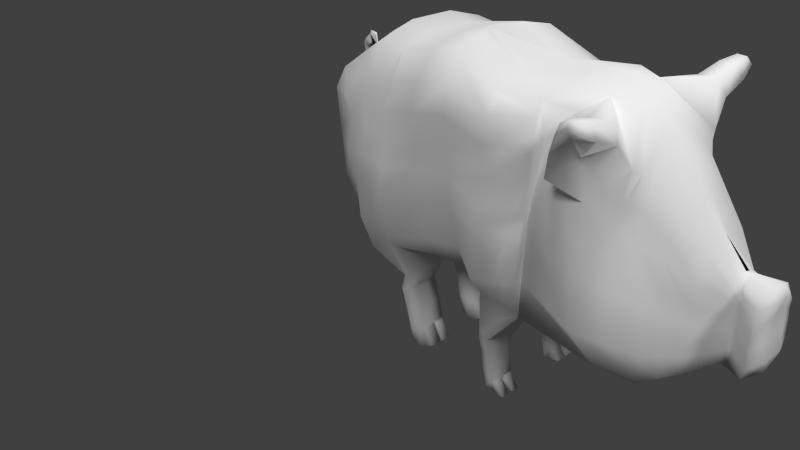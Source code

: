 # Source: pig_mini.blend  (saved by Blender 2.71.0; exported with 4.5.12 LTS)
import bpy
from mathutils import Matrix  # noqa: F401  (used for matrix-valued properties, if any)

bpy.ops.wm.read_factory_settings(use_empty=True)
scene = bpy.context.scene
scene.name = 'Scene'

# ---- collections
col_collection_1 = bpy.data.collections.new('Collection 1'); scene.collection.children.link(col_collection_1)

# ---- materials (node trees are filled in below, after node groups)
mat_pigmat = bpy.data.materials.new('pigmat')
mat_pigmat.alpha_threshold = 0.0
mat_pigmat.use_transparent_shadow = False
mat_pigmat.specular_color = (0.3185, 0.3185, 0.3185)
mat_pigmat.roughness = 0.5
mat_pigmat.line_color = (0.0, 0.0, 0.0, 1.0)

# ---- material node trees

# ---- world
world_world = bpy.data.worlds.new('World'); scene.world = world_world
world_world.color = (0.05088, 0.05088, 0.05088)
world_world.use_sun_shadow = False
world_world.sun_shadow_jitter_overblur = 0.0
world_world.cycles.sampling_method = 'MANUAL'
world_world.cycles.sample_map_resolution = 256

# ---- cameras
cam_camera = bpy.data.cameras.new('Camera')
cam_camera.clip_end = 100.0
cam_camera.lens = 35.0
cam_camera.sensor_width = 32.0
cam_camera.sensor_height = 18.0
cam_camera.ortho_scale = 7.314
cam_camera.dof.focus_distance = 0.0
cam_camera.dof.aperture_fstop = 128.0

# ---- lights
light_sun_002 = bpy.data.lights.new('Sun.002', 'SUN')
light_sun_002.transmission_factor = 0.0
light_sun_002.angle = 0.1993
light_sun_002.energy = 1.0
light_sun_002.shadow_buffer_clip_start = 0.5
light_sun_002.shadow_soft_size = 0.1
light_sun_002.shadow_cascade_max_distance = 1000.0
light_sun_002.cycles.use_multiple_importance_sampling = False
light_sun_001 = bpy.data.lights.new('Sun.001', 'SUN')
light_sun_001.transmission_factor = 0.0
light_sun_001.angle = 0.1993
light_sun_001.energy = 1.0
light_sun_001.shadow_buffer_clip_start = 0.5
light_sun_001.shadow_soft_size = 0.1
light_sun_001.shadow_cascade_max_distance = 1000.0
light_sun_001.cycles.use_multiple_importance_sampling = False
light_sun = bpy.data.lights.new('Sun', 'SUN')
light_sun.transmission_factor = 0.0
light_sun.angle = 0.1993
light_sun.energy = 1.0
light_sun.shadow_buffer_clip_start = 0.5
light_sun.shadow_soft_size = 0.1
light_sun.shadow_cascade_max_distance = 1000.0
light_sun.cycles.use_multiple_importance_sampling = False
light_lamp = bpy.data.lights.new('Lamp', 'POINT')
light_lamp.transmission_factor = 0.0
light_lamp.cutoff_distance = 30.0
light_lamp.energy = 100.0
light_lamp.shadow_buffer_clip_start = 1.001
light_lamp.shadow_soft_size = 0.1
light_lamp.shadow_maximum_resolution = 0.006
light_lamp.use_absolute_resolution = True
light_lamp.cycles.use_multiple_importance_sampling = False

# ---- meshes
me_cube_003 = bpy.data.meshes.new('Cube.003')
me_cube_003.from_pydata([(-0.5032, -1.003, -1.067), (-0.7491, 0.0, -1.108), (-0.8177, -0.9613, 0.9307), (-0.8341, 0.0, 1.38), (-0.8179, -0.7708, 1.233), (-0.8341, -0.3201, 1.38), (-0.7491, -0.3726, -1.108), (-0.6989, -0.7852, -1.106), (-0.5512, -1.151, -0.6333), (-0.606, -1.151, -0.1378), (-0.777, -1.057, 0.5627), (-1.351, 0.0, 0.7829), (-1.325, 0.0, -0.3153), (-1.199, 0.0, -0.8615), (-1.196, -0.9063, 0.7608), (-1.082, -0.9063, -0.2751), (-0.8983, -0.8691, -0.6906), (-1.364, -0.01584, 0.7331), (-1.249, -0.3483, -0.3028), (-1.188, -0.3483, -0.8596), (-0.2078, 0.0, 1.483), (0.2352, 0.0, 1.556), (0.3274, 0.0, 1.572), (0.9961, 0.0, -1.147), (0.5378, 0.0, -1.199), (0.08214, 0.0, -1.275), (0.7332, -1.057, 1.229), (0.2776, -1.057, 1.154), (-0.1736, -0.9613, 1.037), (-0.03295, -1.021, -0.8878), (0.495, -0.9444, -0.8125), (0.9507, -0.9444, -0.7373), (0.04662, -0.8119, -0.9535), (0.5023, -0.8119, -0.8782), (0.958, -0.8119, -0.803), (0.04662, -0.3483, -1.264), (0.5023, -0.3483, -1.188), (0.958, -0.3483, -1.113), (0.5702, -0.7708, 1.508), (0.2465, -0.7708, 1.454), (-0.1965, -0.7708, 1.381), (0.5589, -0.3201, 1.61), (0.2352, -0.3201, 1.556), (-0.2078, -0.3201, 1.483), (-0.1089, -1.148, 0.4524), (0.3468, -1.148, 0.5277), (0.8025, -1.148, 0.6029), (-0.04731, -1.314, -0.1043), (0.4084, -1.148, -0.02909), (0.8641, -1.148, 0.04615), (0.01428, -1.223, -0.6611), (0.47, -1.057, -0.5858), (0.9257, -1.057, -0.5106), (-0.2623, -0.7169, -1.475), (-0.3658, -0.3022, -1.492), (-0.3658, -0.4516, -1.492), (-0.3446, -0.6252, -1.491), (-0.02913, -0.3022, -1.362), (-0.09348, -0.7852, -1.362), (-0.02913, -0.6252, -1.362), (-0.02913, -0.4516, -1.362), (-0.3819, -0.6494, -1.708), (-0.4054, -0.3247, -1.746), (-0.4787, -0.4119, -1.746), (-0.4365, -0.5299, -1.716), (-0.1647, -0.2919, -1.622), (-0.2051, -0.7066, -1.622), (-0.1647, -0.6149, -1.622), (-0.1647, -0.4413, -1.622), (-0.2382, -0.6179, -2.422), (-0.2147, -0.2932, -2.407), (-0.288, -0.3804, -2.407), (-0.2912, -0.4984, -2.4), (0.04117, -0.2758, -2.42), (-0.02664, -0.6751, -2.42), (0.04117, -0.6357, -2.42), (0.04117, -0.4438, -2.42), (1.126, 0.0, 1.312), (1.701, 0.0, 1.38), (1.225, -1.016, -0.9612), (1.725, -0.9112, -1.073), (1.147, -0.7748, -0.9768), (1.566, -0.7908, -1.089), (1.147, -0.3112, -0.9768), (1.566, -0.3219, -1.089), (1.266, -1.057, 0.4235), (1.776, -0.9828, 0.4904), (1.266, -1.227, -0.1383), (1.783, -1.092, 0.01272), (1.266, -1.227, -0.7001), (1.768, -1.137, -0.5927), (1.083, 0.0, -1.437), (1.497, 0.0, -1.398), (1.266, -1.057, 1.055), (1.749, -0.9012, 1.116), (1.126, -0.7708, 1.209), (1.75, -0.8137, 1.263), (1.126, -0.3201, 1.312), (1.75, -0.3014, 1.38), (1.078, -0.8378, -1.546), (1.29, -0.9204, -1.588), (1.015, -0.6265, -1.532), (1.296, -0.7088, -1.576), (1.015, -0.4294, -1.532), (1.296, -0.5116, -1.576), (1.095, -0.365, -1.533), (1.325, -0.3474, -1.56), (1.009, -0.7614, -1.751), (1.227, -0.8367, -1.828), (0.9593, -0.6444, -1.766), (1.231, -0.6459, -1.819), (0.9687, -0.4294, -1.763), (1.23, -0.4698, -1.815), (1.028, -0.4067, -1.766), (1.166, -0.4089, -1.815), (1.093, -0.6988, -2.435), (1.165, -0.644, -2.498), (1.065, -0.6265, -2.468), (1.173, -0.5415, -2.511), (1.065, -0.4294, -2.468), (1.179, -0.3724, -2.525), (1.088, -0.381, -2.455), (1.129, -0.3551, -2.494), (2.609, -0.328, -1.395), (2.618, -0.9055, -1.249), (2.52, 0.0, 1.187), (1.844, -0.8488, -0.5657), (1.807, -0.8371, 0.1116), (1.787, -0.8254, 0.789), (1.918, 0.0, 1.335), (1.701, -0.9471, -1.092), (1.667, -0.3013, -1.102), (1.67, 0.1894, -1.087), (2.216, -0.4136, 1.316), (1.975, -0.2517, 1.375), (3.331, 0.0, 0.1489), (3.301, -0.4166, -1.262), (3.272, -0.09544, -1.324), (1.808, -1.067, -0.5693), (1.806, -1.027, 0.05457), (1.927, -0.8183, 0.8552), (2.51, 0.1627, -1.379), (2.715, -0.7243, 0.8133), (2.467, -0.2141, 1.249), (3.61, 0.0, -1.097), (3.61, -0.149, -1.129), (3.675, 0.0, -0.1346), (2.508, -1.186, -0.7821), (2.39, -1.118, -0.1862), (2.397, -1.005, 0.4864), (3.275, 0.0, -1.316), (3.314, -0.3598, 0.08329), (3.318, -0.03203, 0.1449), (3.386, -0.4623, -0.9935), (3.37, -0.4545, -0.6554), (3.335, -0.4717, -0.2147), (3.612, 0.0, -1.092), (3.643, -0.1295, -0.2093), (3.637, 0.0, -0.1563), (3.668, -0.1656, -0.9229), (3.66, -0.1617, -0.6938), (3.661, -0.1633, -0.4258), (2.593, -1.422, 1.397), (2.418, -1.451, 1.369), (2.631, -1.472, 1.312), (2.395, -1.481, 1.271), (2.314, -1.442, 1.061), (2.209, -1.343, 0.7621), (2.668, -0.9375, 1.092), (2.669, -1.269, 1.21), (2.342, -1.307, 1.244), (2.264, -1.115, 1.013), (2.592, -0.8726, 1.289), (2.582, -1.201, 1.355), (3.918, 0.0, -1.135), (3.837, -0.3073, -1.091), (3.931, 0.0, -0.1736), (3.919, 0.0, -1.13), (3.881, -0.2546, -0.2532), (3.926, -0.09003, -0.181), (3.972, 0.0, -0.8947), (3.954, 0.0, -0.6658), (3.935, 0.0, -0.4369), (3.959, -0.1174, -0.4241), (3.969, -0.1238, -0.6855), (3.988, -0.1299, -0.8983), (3.908, -0.3928, -0.9065), (3.903, -0.3847, -0.6987), (3.907, -0.3664, -0.4688), (-0.7317, -1.145, 0.1527), (-1.337, 0.0, 0.4589), (-1.135, -0.9063, 0.2117), (-1.303, -0.01584, 0.4421), (0.8351, -1.148, 0.3078), (0.3794, -1.148, 0.2325), (-0.07625, -1.236, 0.1573), (1.78, -1.041, 0.2372), (1.266, -1.147, 0.1257), (1.798, -0.8316, 0.4299), (1.795, -0.943, 0.3654), (2.383, -1.08, 0.1415), (3.348, -0.4521, -0.4507), (3.653, -0.1594, -0.5642), (3.945, 0.0, -0.5582), (3.965, -0.1207, -0.56), (3.896, -0.3799, -0.5776), (-1.471, 0.0, 0.7612), (-1.484, -0.01873, 0.7114), (-1.458, 0.0, 0.4372), (-1.424, -0.01873, 0.4204), (-1.618, 0.0, 0.8758), (-1.631, -0.02227, 0.8259), (-1.605, 0.0, 0.5517), (-1.571, -0.02227, 0.5349), (-1.691, 0.0, 1.085), (-1.705, -0.02453, 1.035), (-1.678, 0.0, 0.7612), (-1.644, -0.02453, 0.7444), (-1.523, 0.0, 0.9926), (-1.536, 0.0, 0.9427), (-1.596, 0.0, 1.202), (-1.61, 0.0, 1.152), (-1.415, 0.0, 0.9776), (-1.428, 0.0, 0.9277), (-1.488, 0.0, 1.187), (-1.501, -0.008099, 1.137), (1.222, -0.5834, -2.039), (1.211, -0.5354, -2.303), (1.204, -0.3877, -2.303), (1.223, -0.4328, -2.043), (1.025, -0.635, -2.233), (0.9902, -0.635, -1.98), (0.9902, -0.4186, -1.98), (1.025, -0.4186, -2.233), (1.222, -0.7952, -2.048), (1.188, -0.7247, -2.298), (1.054, -0.7138, -2.208), (1.02, -0.7138, -1.963), (1.152, -0.3567, -2.29), (1.159, -0.3764, -2.043), (1.05, -0.3787, -1.981), (1.051, -0.3791, -2.241), (1.318, -0.6639, -2.499), (1.318, -0.5482, -2.501), (1.216, -0.583, -2.322), (1.216, -0.6886, -2.317), (1.325, -0.4879, -2.498), (1.325, -0.3875, -2.498), (1.216, -0.5224, -2.321), (1.216, -0.4027, -2.321), (-0.0961, -0.6044, -1.888), (-0.02746, -0.6462, -2.154), (-0.02746, -0.4543, -2.154), (-0.0961, -0.4308, -1.888), (-0.1446, -0.6961, -1.888), (-0.09527, -0.6856, -2.154), (-0.02746, -0.2863, -2.154), (-0.0961, -0.2814, -1.888), (-0.334, -0.6389, -1.946), (-0.2861, -0.6284, -2.184), (-0.3396, -0.5089, -2.172), (-0.388, -0.5194, -1.944), (-0.4151, -0.4014, -1.966), (-0.3516, -0.3909, -2.187), (-0.3419, -0.3142, -1.966), (-0.2783, -0.3037, -2.187), (0.1089, -0.6075, -2.394), (0.1089, -0.4624, -2.394), (0.002359, -0.618, -2.186), (0.002359, -0.4729, -2.186), (0.1154, -0.3076, -2.391), (0.1154, -0.4328, -2.391), (0.008881, -0.4433, -2.183), (0.008881, -0.3181, -2.183), (-0.3367, 0.0, -1.103), (-0.505, -0.9784, 1.089), (-0.5171, -0.7783, 1.429), (-0.5316, -0.3053, 1.559), (-0.5316, 0.0, 1.559), (-0.2531, -0.9974, -0.9007), (-0.4497, -1.126, 0.5894), (-0.3221, -1.22, -0.04703), (-0.2646, -1.178, -0.5671), (-0.1941, -0.2868, -1.45), (-0.1924, -0.7495, -1.441), (-0.2861, -0.276, -1.72), (-0.3114, -0.7113, -1.7), (-0.07796, -0.251, -2.414), (-0.1109, -0.6782, -2.422), (-0.1181, -0.6094, -2.41), (-0.07796, -0.4176, -2.414), (-0.4088, -1.219, 0.2193), (-0.2325, -0.7003, -1.964), (-0.1815, -0.6892, -2.229), (-0.2167, -0.2649, -1.975), (-0.1473, -0.262, -2.23), (-0.8847, -1.018, 0.7513), (-1.19, 0.0, 1.097), (-1.101, -0.8421, 1.01), (-1.196, -0.1491, 1.071), (0.7328, -1.115, 0.9262), (0.2619, -1.115, 0.8484), (-0.2067, -1.065, 0.7493), (1.764, -0.949, 0.8098), (1.248, -1.068, 0.7438), (1.773, -0.8212, 1.036), (2.014, -0.6125, 1.172), (2.513, -0.8893, 0.6196), (3.343, -0.391, -0.1297), (3.678, -0.1759, -0.3324), (2.484, -1.416, 1.408), (2.498, -1.464, 1.341), (2.361, -1.016, 0.9199), (2.415, -1.27, 1.175), (2.33, -0.9459, 1.257), (2.402, -1.212, 1.361), (3.974, 0.0, -0.2814), (3.886, -0.2968, -0.3235), (3.974, -0.1152, -0.2759), (-0.554, -1.063, 0.8471), (2.933, 0.0, 0.7641), (2.8, -0.5067, 0.6905), (2.892, 0.2121, -1.448), (2.99, -0.6985, -1.381), (3.045, -0.7829, -0.9887), (2.964, -0.762, -0.4857), (2.822, -0.6834, 0.113), (2.891, -0.1583, 0.7659), (2.96, -0.1919, -1.46), (2.882, -0.7267, -0.1831), (2.827, -0.5939, 0.3638), (3.613, 0.0, -0.1352), (3.585, -0.1596, -0.2022), (3.556, 0.0, -1.082), (3.558, -0.1826, -1.103), (3.615, -0.2019, -0.9056), (3.607, -0.1977, -0.6809), (3.602, -0.2015, -0.4116), (3.582, 0.0, -0.1525), (3.554, 0.0, -1.087), (3.598, -0.1957, -0.5518), (3.586, -0.1805, -0.3206), (2.758, -0.6155, 0.7519), (2.701, 0.1874, -1.413), (2.634, -0.8412, 0.2699), (2.679, -0.1862, 1.007), (2.726, 0.0, 0.9755), (2.804, -0.802, -1.315), (2.777, -0.9845, -0.8854), (2.703, -0.9575, -0.3424), (2.784, -0.2599, -1.428), (2.658, -0.9248, -0.02784), (2.661, -0.7408, 0.4859), (3.132, 0.0, 0.4565), (3.146, -0.5575, -1.321), (3.216, -0.6226, -0.9911), (3.172, -0.6058, -0.5827), (3.116, -0.1437, -1.392), (3.115, -0.5851, -0.3167), (3.077, -0.4913, 0.1346), (3.057, -0.4333, 0.3869), (3.083, 0.1381, -1.382), (3.074, -0.5684, -0.06022), (3.104, -0.09516, 0.4554)], [], [(19, 13, 1, 6), (282, 8, 0, 279), (277, 278, 3, 5), (8, 16, 7, 0), (16, 19, 6, 7), (275, 276, 4, 2), (276, 277, 5, 4), (299, 297, 11, 17), (192, 190, 12, 18), (18, 12, 13, 19), (319, 296, 10, 280), (291, 189, 9, 281), (281, 9, 8, 282), (296, 298, 14, 10), (189, 191, 15, 9), (9, 15, 16, 8), (298, 299, 17, 14), (191, 192, 18, 15), (15, 18, 19, 16), (89, 52, 31, 79), (52, 51, 30, 31), (51, 50, 29, 30), (25, 35, 60, 57), (35, 25, 24, 36), (36, 24, 23, 37), (97, 77, 22, 41), (41, 22, 21, 42), (42, 21, 20, 43), (32, 29, 58, 59), (29, 32, 33, 30), (30, 33, 34, 31), (35, 32, 59, 60), (32, 35, 36, 33), (33, 36, 37, 34), (93, 95, 38, 26), (26, 38, 39, 27), (27, 39, 40, 28), (95, 97, 41, 38), (38, 41, 42, 39), (39, 42, 43, 40), (304, 300, 46, 85), (300, 301, 45, 46), (301, 302, 44, 45), (197, 193, 49, 87), (193, 194, 48, 49), (194, 195, 47, 48), (87, 49, 52, 89), (49, 48, 51, 52), (48, 47, 50, 51), (57, 60, 68, 65), (59, 58, 66, 67), (60, 59, 67, 68), (279, 0, 53, 284), (7, 6, 55, 56), (6, 1, 54, 55), (274, 25, 57, 283), (0, 7, 56, 53), (256, 252, 272, 273), (251, 255, 74, 75), (252, 251, 268, 269), (284, 53, 61, 286), (56, 55, 63, 64), (55, 54, 62, 63), (283, 57, 65, 285), (53, 56, 64, 61), (290, 287, 73, 76), (288, 289, 75, 74), (289, 290, 76, 75), (293, 259, 69, 288), (260, 263, 71, 72), (263, 265, 70, 71), (295, 256, 73, 287), (259, 260, 72, 69), (37, 23, 91, 83), (82, 80, 100, 102), (31, 34, 81, 79), (81, 83, 103, 101), (34, 37, 83, 81), (84, 82, 102, 104), (90, 89, 79, 80), (98, 78, 77, 97), (94, 96, 95, 93), (96, 98, 97, 95), (303, 304, 85, 86), (196, 197, 87, 88), (88, 87, 89, 90), (102, 100, 108, 110), (101, 103, 111, 109), (104, 102, 110, 112), (79, 81, 101, 99), (92, 84, 104, 106), (83, 91, 105, 103), (91, 92, 106, 105), (80, 79, 99, 100), (227, 235, 245, 244), (230, 233, 119, 117), (228, 227, 248, 249), (99, 101, 109, 107), (106, 104, 112, 114), (103, 105, 113, 111), (105, 106, 114, 113), (100, 99, 107, 108), (119, 121, 122, 120), (115, 117, 118, 116), (117, 119, 120, 118), (236, 230, 117, 115), (238, 228, 120, 122), (233, 241, 121, 119), (241, 238, 122, 121), (235, 236, 115, 116), (305, 128, 140, 306), (126, 82, 130, 138), (127, 126, 138, 139), (198, 127, 139, 199), (198, 196, 88, 127), (127, 88, 90, 126), (305, 303, 86, 128), (126, 90, 80, 82), (313, 169, 164, 311), (138, 130, 124, 147), (139, 138, 147, 148), (199, 139, 148, 200), (98, 96, 133, 134), (78, 98, 134, 129), (82, 84, 131, 130), (84, 92, 132, 131), (359, 362, 155, 308), (355, 354, 136, 153), (356, 355, 153, 154), (358, 356, 154, 201), (134, 133, 142, 143), (129, 134, 143, 125), (130, 131, 123, 124), (131, 132, 141, 123), (341, 337, 161, 309), (335, 334, 145, 159), (336, 335, 159, 160), (340, 336, 160, 202), (363, 360, 151, 152), (353, 363, 152, 135), (354, 357, 137, 136), (357, 361, 150, 137), (309, 161, 188, 317), (159, 145, 175, 186), (160, 159, 186, 187), (202, 160, 187, 205), (338, 332, 157, 158), (331, 338, 158, 146), (334, 339, 144, 145), (339, 333, 156, 144), (310, 163, 165, 311), (170, 166, 165, 163), (169, 173, 162, 164), (315, 170, 163, 310), (307, 142, 168, 312), (312, 168, 169, 313), (140, 149, 167, 171), (171, 167, 166, 170), (142, 133, 172, 168), (168, 172, 173, 169), (306, 140, 171, 314), (314, 171, 170, 315), (180, 185, 174, 177), (185, 186, 175, 174), (316, 318, 183, 182), (203, 204, 184, 181), (181, 184, 185, 180), (318, 317, 188, 183), (204, 205, 187, 184), (184, 187, 186, 185), (158, 157, 178, 179), (146, 158, 179, 176), (145, 144, 174, 175), (144, 156, 177, 174), (190, 192, 209, 208), (280, 10, 189, 291), (10, 14, 191, 189), (14, 17, 192, 191), (85, 46, 193, 197), (46, 45, 194, 193), (45, 44, 195, 194), (86, 85, 197, 196), (128, 198, 199, 140), (128, 86, 196, 198), (140, 199, 200, 149), (362, 358, 201, 155), (337, 340, 202, 161), (161, 202, 205, 188), (182, 183, 204, 203), (183, 188, 205, 204), (208, 209, 213, 212), (17, 11, 206, 207), (192, 17, 207, 209), (212, 213, 217, 216), (207, 206, 210, 211), (209, 207, 211, 213), (215, 214, 216, 217), (213, 211, 215, 217), (215, 211, 219, 221), (214, 215, 221, 220), (211, 210, 218, 219), (223, 222, 224, 225), (221, 219, 223, 225), (220, 221, 225, 224), (219, 218, 222, 223), (110, 108, 234, 226), (226, 234, 235, 227), (109, 111, 232, 231), (231, 232, 233, 230), (112, 110, 226, 229), (229, 226, 227, 228), (107, 109, 231, 237), (237, 231, 230, 236), (114, 112, 229, 239), (239, 229, 228, 238), (111, 113, 240, 232), (232, 240, 241, 233), (113, 114, 239, 240), (240, 239, 238, 241), (108, 107, 237, 234), (234, 237, 236, 235), (244, 245, 242, 243), (235, 116, 242, 245), (116, 118, 243, 242), (118, 227, 244, 243), (249, 248, 246, 247), (120, 228, 249, 247), (118, 120, 247, 246), (227, 118, 246, 248), (65, 68, 253, 257), (257, 253, 252, 256), (67, 66, 254, 250), (250, 254, 255, 251), (68, 67, 250, 253), (253, 250, 251, 252), (286, 61, 258, 292), (292, 258, 259, 293), (64, 63, 262, 261), (261, 262, 263, 260), (63, 62, 264, 262), (262, 264, 265, 263), (285, 65, 257, 294), (294, 257, 256, 295), (61, 64, 261, 258), (258, 261, 260, 259), (269, 268, 266, 267), (76, 252, 269, 267), (75, 76, 267, 266), (251, 75, 266, 268), (273, 272, 271, 270), (73, 256, 273, 270), (252, 76, 271, 272), (76, 73, 270, 271), (50, 282, 279, 29), (43, 20, 278, 277), (28, 40, 276, 275), (40, 43, 277, 276), (302, 319, 280, 44), (195, 291, 281, 47), (47, 281, 282, 50), (29, 279, 284, 58), (1, 274, 283, 54), (58, 284, 286, 66), (54, 283, 285, 62), (71, 70, 287, 290), (69, 72, 289, 288), (72, 71, 290, 289), (255, 293, 288, 74), (265, 295, 287, 70), (44, 280, 291, 195), (66, 286, 292, 254), (254, 292, 293, 255), (62, 285, 294, 264), (264, 294, 295, 265), (5, 3, 297, 299), (275, 2, 296, 319), (2, 4, 298, 296), (4, 5, 299, 298), (93, 26, 300, 304), (26, 27, 301, 300), (27, 28, 302, 301), (94, 93, 304, 303), (96, 305, 306, 133), (96, 94, 303, 305), (166, 313, 311, 165), (360, 359, 308, 151), (332, 341, 309, 157), (157, 309, 317, 178), (162, 310, 311, 164), (173, 315, 310, 162), (149, 307, 312, 167), (167, 312, 313, 166), (133, 306, 314, 172), (172, 314, 315, 173), (176, 179, 318, 316), (179, 178, 317, 318), (28, 275, 319, 302), (352, 344, 326, 330), (348, 347, 323, 324), (349, 348, 324, 325), (351, 349, 325, 329), (345, 342, 321, 327), (346, 345, 327, 320), (347, 350, 328, 323), (350, 343, 322, 328), (344, 351, 329, 326), (342, 352, 330, 321), (308, 155, 337, 341), (153, 136, 334, 335), (154, 153, 335, 336), (201, 154, 336, 340), (152, 151, 332, 338), (135, 152, 338, 331), (136, 137, 339, 334), (137, 150, 333, 339), (155, 201, 340, 337), (151, 308, 341, 332), (307, 149, 344, 352), (147, 124, 347, 348), (148, 147, 348, 349), (200, 148, 349, 351), (143, 142, 342, 345), (125, 143, 345, 346), (124, 123, 350, 347), (123, 141, 343, 350), (149, 200, 351, 344), (142, 307, 352, 342), (330, 326, 362, 359), (324, 323, 354, 355), (325, 324, 355, 356), (329, 325, 356, 358), (327, 321, 360, 363), (320, 327, 363, 353), (323, 328, 357, 354), (328, 322, 361, 357), (326, 329, 358, 362), (321, 330, 359, 360)])
me_cube_003.polygons.foreach_set('use_smooth', [True] * 337)
_uv = me_cube_003.uv_layers.new(name='UVMap')
_uv.uv.foreach_set('vector', [0.1168, 0.8526, 0.07362, 0.8413, 0.09127, 0.7788, 0.133, 0.7919, 0.275, 0.8574, 0.2289, 0.8594, 0.2216, 0.8071, 0.2658, 0.8114, 0.2416, 0.4879, 0.2245, 0.5258, 0.1772, 0.5043, 0.1953, 0.4662, 0.2289, 0.8594, 0.1727, 0.861, 0.1803, 0.8051, 0.2216, 0.8071, 0.1727, 0.861, 0.1168, 0.8526, 0.133, 0.7919, 0.1803, 0.8051, 0.2698, 0.403, 0.261, 0.4444, 0.2167, 0.4242, 0.2213, 0.3851, 0.261, 0.4444, 0.2416, 0.4879, 0.1953, 0.4662, 0.2167, 0.4242, 0.1341, 0.4406, 0.1211, 0.4684, 0.0789, 0.4389, 0.08549, 0.4132, 0.06741, 0.3672, 0.04062, 0.3784, 0.04407, 0.27, 0.0923, 0.2689, 0.0923, 0.2689, 0.04407, 0.27, 0.04452, 0.2062, 0.09163, 0.2057, 0.2639, 0.3703, 0.2101, 0.3591, 0.2253, 0.3331, 0.2786, 0.3384, 0.2803, 0.9538, 0.2366, 0.9531, 0.2341, 0.9115, 0.2782, 0.9141, 0.2782, 0.9141, 0.2341, 0.9115, 0.2289, 0.8594, 0.275, 0.8574, 0.2101, 0.3591, 0.1765, 0.3955, 0.1583, 0.3639, 0.2253, 0.3331, 0.2366, 0.9531, 0.1796, 0.9686, 0.1776, 0.9161, 0.2341, 0.9115, 0.2341, 0.9115, 0.1776, 0.9161, 0.1727, 0.861, 0.2289, 0.8594, 0.1765, 0.3955, 0.1341, 0.4406, 0.08549, 0.4132, 0.1583, 0.3639, 0.1686, 0.3107, 0.06741, 0.3672, 0.0923, 0.2689, 0.1582, 0.2563, 0.1776, 0.9161, 0.1133, 0.9135, 0.1168, 0.8526, 0.1727, 0.861, 0.5698, 0.2235, 0.4997, 0.2256, 0.5085, 0.1905, 0.5704, 0.1823, 0.4997, 0.2256, 0.427, 0.2048, 0.4365, 0.169, 0.5085, 0.1905, 0.427, 0.2048, 0.3545, 0.1901, 0.3553, 0.152, 0.4365, 0.169, 0.3979, 0.7094, 0.3563, 0.7338, 0.3234, 0.7107, 0.3434, 0.6937, 0.3874, 0.05971, 0.4049, 0.01204, 0.4739, 0.02915, 0.4542, 0.07836, 0.4542, 0.07836, 0.4739, 0.02915, 0.5442, 0.04368, 0.5217, 0.094, 0.4816, 0.5275, 0.4723, 0.5693, 0.3526, 0.5582, 0.3988, 0.5241, 0.3988, 0.5241, 0.3526, 0.5582, 0.3388, 0.5558, 0.3505, 0.5086, 0.3505, 0.5086, 0.3388, 0.5558, 0.2729, 0.5407, 0.2912, 0.4989, 0.3308, 0.7956, 0.3099, 0.817, 0.2804, 0.749, 0.3049, 0.7332, 0.3553, 0.152, 0.3742, 0.1289, 0.4434, 0.1425, 0.4365, 0.169, 0.4365, 0.169, 0.4434, 0.1425, 0.5114, 0.1617, 0.5085, 0.1905, 0.3563, 0.7338, 0.3308, 0.7956, 0.3049, 0.7332, 0.3234, 0.7107, 0.3742, 0.1289, 0.3874, 0.05971, 0.4542, 0.07836, 0.4434, 0.1425, 0.4434, 0.1425, 0.4542, 0.07836, 0.5217, 0.094, 0.5114, 0.1617, 0.5075, 0.4345, 0.4867, 0.4797, 0.4111, 0.4759, 0.4387, 0.4366, 0.4387, 0.4366, 0.4111, 0.4759, 0.3653, 0.4617, 0.3798, 0.4156, 0.3798, 0.4156, 0.3653, 0.4617, 0.3082, 0.4491, 0.3193, 0.4035, 0.4867, 0.4797, 0.4816, 0.5275, 0.3988, 0.5241, 0.4111, 0.4759, 0.4111, 0.4759, 0.3988, 0.5241, 0.3505, 0.5086, 0.3653, 0.4617, 0.3653, 0.4617, 0.3505, 0.5086, 0.2912, 0.4989, 0.3082, 0.4491, 0.5155, 0.3926, 0.4449, 0.3965, 0.4596, 0.357, 0.5293, 0.3525, 0.4449, 0.3965, 0.3822, 0.3763, 0.3968, 0.3371, 0.4596, 0.357, 0.3822, 0.3763, 0.3181, 0.3645, 0.3316, 0.3273, 0.3968, 0.3371, 0.5398, 0.3127, 0.4704, 0.3183, 0.4805, 0.2822, 0.5506, 0.2775, 0.4704, 0.3183, 0.4036, 0.2982, 0.4105, 0.2623, 0.4805, 0.2822, 0.4036, 0.2982, 0.331, 0.2908, 0.3366, 0.2575, 0.4105, 0.2623, 0.5506, 0.2775, 0.4805, 0.2822, 0.4997, 0.2256, 0.5698, 0.2235, 0.4805, 0.2822, 0.4105, 0.2623, 0.427, 0.2048, 0.4997, 0.2256, 0.4105, 0.2623, 0.3366, 0.2575, 0.3545, 0.1901, 0.427, 0.2048, 0.3434, 0.6937, 0.3234, 0.7107, 0.3053, 0.6703, 0.3275, 0.655, 0.3049, 0.7332, 0.2804, 0.749, 0.2613, 0.6996, 0.2805, 0.6898, 0.3234, 0.7107, 0.3049, 0.7332, 0.2805, 0.6898, 0.3053, 0.6703, 0.2658, 0.8114, 0.2216, 0.8071, 0.2356, 0.7372, 0.2561, 0.7409, 0.1803, 0.8051, 0.133, 0.7919, 0.1655, 0.7268, 0.2044, 0.7358, 0.133, 0.7919, 0.09127, 0.7788, 0.134, 0.7102, 0.1655, 0.7268, 0.07359, 0.7247, 0.0277, 0.6673, 0.08434, 0.647, 0.1082, 0.673, 0.2216, 0.8071, 0.1803, 0.8051, 0.2044, 0.7358, 0.2356, 0.7372, 0.8292, 0.3755, 0.8272, 0.4009, 0.8193, 0.3969, 0.8217, 0.3808, 0.2698, 0.5835, 0.2577, 0.593, 0.259, 0.5507, 0.2704, 0.5474, 0.8272, 0.4009, 0.8292, 0.4271, 0.8223, 0.4225, 0.82, 0.4048, 0.2561, 0.7409, 0.2356, 0.7372, 0.2189, 0.6932, 0.2384, 0.6918, 0.2044, 0.7358, 0.1655, 0.7268, 0.1808, 0.6793, 0.1972, 0.6911, 0.1655, 0.7268, 0.134, 0.7102, 0.1628, 0.6726, 0.1808, 0.6793, 0.1082, 0.673, 0.08434, 0.647, 0.127, 0.6386, 0.1462, 0.6551, 0.2356, 0.7372, 0.2044, 0.7358, 0.1972, 0.6911, 0.2189, 0.6932, 0.7594, 0.3975, 0.7637, 0.3705, 0.7899, 0.3727, 0.7786, 0.4014, 0.7649, 0.441, 0.7599, 0.4256, 0.7933, 0.4292, 0.7812, 0.4377, 0.7599, 0.4256, 0.7594, 0.3975, 0.7786, 0.4014, 0.7933, 0.4292, 0.2415, 0.5883, 0.2257, 0.6022, 0.2255, 0.5586, 0.2463, 0.5541, 0.2084, 0.6054, 0.1923, 0.6006, 0.1938, 0.5596, 0.2084, 0.5621, 0.1923, 0.6006, 0.1764, 0.5921, 0.1791, 0.5542, 0.1938, 0.5596, 0.1597, 0.574, 0.1391, 0.5708, 0.1435, 0.5363, 0.16, 0.5445, 0.2257, 0.6022, 0.2084, 0.6054, 0.2084, 0.5621, 0.2255, 0.5586, 0.5217, 0.094, 0.5442, 0.04368, 0.576, 0.01984, 0.5646, 0.09653, 0.8023, 0.2557, 0.7744, 0.2457, 0.7634, 0.1799, 0.8025, 0.1755, 0.5085, 0.1905, 0.5114, 0.1617, 0.5543, 0.155, 0.5704, 0.1823, 0.6621, 0.2145, 0.6162, 0.1847, 0.678, 0.1096, 0.6947, 0.1429, 0.5114, 0.1617, 0.5217, 0.094, 0.5646, 0.09653, 0.5543, 0.155, 0.8532, 0.2565, 0.8023, 0.2557, 0.8025, 0.1755, 0.8387, 0.1724, 0.7424, 0.3101, 0.6743, 0.2734, 0.6869, 0.2335, 0.7744, 0.2457, 0.5933, 0.5295, 0.5848, 0.575, 0.4723, 0.5693, 0.4816, 0.5275, 0.5658, 0.458, 0.5967, 0.4752, 0.4867, 0.4797, 0.5075, 0.4345, 0.5967, 0.4752, 0.5933, 0.5295, 0.4816, 0.5275, 0.4867, 0.4797, 0.5784, 0.4216, 0.5155, 0.3926, 0.5293, 0.3525, 0.5938, 0.3846, 0.6051, 0.3507, 0.5398, 0.3127, 0.5506, 0.2775, 0.6184, 0.3198, 0.6184, 0.3198, 0.5506, 0.2775, 0.5698, 0.2235, 0.6385, 0.2612, 0.8025, 0.1755, 0.7634, 0.1799, 0.771, 0.1371, 0.8022, 0.1325, 0.6947, 0.1429, 0.678, 0.1096, 0.6926, 0.08272, 0.7136, 0.1118, 0.8387, 0.1724, 0.8025, 0.1755, 0.8022, 0.1325, 0.8295, 0.1242, 0.6869, 0.2335, 0.6621, 0.2145, 0.6947, 0.1429, 0.7259, 0.1644, 0.9002, 0.2285, 0.8532, 0.2565, 0.8387, 0.1724, 0.8696, 0.1685, 0.9873, 0.08069, 0.9511, 0.1401, 0.8905, 0.1269, 0.8961, 0.09939, 0.9511, 0.1401, 0.9002, 0.2285, 0.8696, 0.1685, 0.8905, 0.1269, 0.7744, 0.2457, 0.6869, 0.2335, 0.7259, 0.1644, 0.7634, 0.1799, 0.4655, 0.6707, 0.4345, 0.6688, 0.4412, 0.6626, 0.4602, 0.665, 0.7415, 0.04737, 0.7199, 0.02894, 0.7353, 0.002834, 0.7573, 0.01456, 0.4904, 0.6732, 0.4655, 0.6707, 0.4688, 0.6659, 0.4874, 0.6685, 0.7259, 0.1644, 0.6947, 0.1429, 0.7136, 0.1118, 0.7316, 0.1282, 0.8696, 0.1685, 0.8387, 0.1724, 0.8295, 0.1242, 0.847, 0.1149, 0.8961, 0.09939, 0.8905, 0.1269, 0.8678, 0.09202, 0.8792, 0.07539, 0.8905, 0.1269, 0.8696, 0.1685, 0.847, 0.1149, 0.8678, 0.09202, 0.7634, 0.1799, 0.7259, 0.1644, 0.7316, 0.1282, 0.771, 0.1371, 0.8312, 0.002834, 0.8271, 0.01021, 0.8194, 0.008207, 0.8127, 0.003276, 0.4259, 0.6055, 0.4436, 0.6007, 0.4686, 0.6183, 0.4397, 0.6273, 0.4436, 0.6007, 0.4869, 0.6007, 0.4994, 0.6315, 0.4686, 0.6183, 0.7541, 0.05711, 0.7415, 0.04737, 0.7573, 0.01456, 0.765, 0.02227, 0.8249, 0.03202, 0.815, 0.02972, 0.8127, 0.003276, 0.8194, 0.008207, 0.8461, 0.02728, 0.8393, 0.0318, 0.8271, 0.01021, 0.8312, 0.002834, 0.8393, 0.0318, 0.8249, 0.03202, 0.8194, 0.008207, 0.8271, 0.01021, 0.7755, 0.04265, 0.7541, 0.05711, 0.765, 0.02227, 0.7787, 0.01542, 0.5711, 0.7977, 0.5795, 0.7736, 0.6227, 0.799, 0.6005, 0.8186, 0.6604, 0.6973, 0.6546, 0.655, 0.6809, 0.6434, 0.6951, 0.6962, 0.6192, 0.7244, 0.6604, 0.6973, 0.6951, 0.6962, 0.6684, 0.7465, 0.5999, 0.7488, 0.6192, 0.7244, 0.6684, 0.7465, 0.644, 0.7705, 0.6431, 0.3922, 0.6051, 0.3507, 0.6184, 0.3198, 0.6578, 0.3599, 0.6578, 0.3599, 0.6184, 0.3198, 0.6385, 0.2612, 0.6888, 0.2914, 0.6123, 0.4542, 0.5784, 0.4216, 0.5938, 0.3846, 0.6261, 0.4291, 0.7927, 0.3292, 0.7424, 0.3101, 0.7744, 0.2457, 0.8023, 0.2557, 0.4647, 0.8692, 0.4574, 0.843, 0.496, 0.8393, 0.5009, 0.851, 0.6951, 0.6962, 0.6809, 0.6434, 0.7556, 0.6353, 0.7688, 0.6949, 0.6684, 0.7465, 0.6951, 0.6962, 0.7688, 0.6949, 0.7492, 0.7613, 0.644, 0.7705, 0.6684, 0.7465, 0.7492, 0.7613, 0.7237, 0.8016, 0.5551, 0.8507, 0.567, 0.8205, 0.6033, 0.8533, 0.5773, 0.8824, 0.5292, 0.8696, 0.5551, 0.8507, 0.5773, 0.8824, 0.5478, 0.8975, 0.6546, 0.655, 0.6191, 0.6682, 0.6102, 0.6331, 0.6809, 0.6434, 0.6191, 0.6682, 0.5801, 0.6851, 0.5544, 0.6545, 0.6102, 0.6331, 0.8219, 0.8474, 0.8251, 0.8146, 0.8736, 0.7969, 0.8778, 0.8218, 0.8528, 0.6604, 0.8255, 0.6056, 0.8555, 0.6032, 0.8838, 0.6543, 0.8527, 0.7263, 0.8528, 0.6604, 0.8838, 0.6543, 0.8872, 0.7121, 0.8433, 0.7699, 0.8527, 0.7263, 0.8872, 0.7121, 0.8846, 0.7534, 0.5773, 0.8824, 0.6033, 0.8533, 0.65, 0.8969, 0.6302, 0.9418, 0.5478, 0.8975, 0.5773, 0.8824, 0.6302, 0.9418, 0.5853, 0.9744, 0.6809, 0.6434, 0.6102, 0.6331, 0.6997, 0.5574, 0.7556, 0.6353, 0.6102, 0.6331, 0.5544, 0.6545, 0.5999, 0.5516, 0.6997, 0.5574, 0.9129, 0.4752, 0.9126, 0.4666, 0.9196, 0.4637, 0.9233, 0.472, 0.9103, 0.4184, 0.9058, 0.3966, 0.9136, 0.3937, 0.918, 0.4169, 0.9094, 0.4407, 0.9103, 0.4184, 0.918, 0.4169, 0.9166, 0.4393, 0.9098, 0.4533, 0.9094, 0.4407, 0.9166, 0.4393, 0.9168, 0.4511, 0.8088, 0.9334, 0.8025, 0.889, 0.8658, 0.8611, 0.8776, 0.9021, 0.8173, 0.9571, 0.8088, 0.9334, 0.8776, 0.9021, 0.889, 0.9178, 0.8255, 0.6056, 0.8021, 0.5446, 0.8424, 0.5504, 0.8555, 0.6032, 0.8021, 0.5446, 0.7734, 0.5005, 0.8407, 0.5201, 0.8424, 0.5504, 0.9233, 0.472, 0.9196, 0.4637, 0.9463, 0.455, 0.9456, 0.4653, 0.918, 0.4169, 0.9136, 0.3937, 0.947, 0.4049, 0.9485, 0.4238, 0.9166, 0.4393, 0.918, 0.4169, 0.9485, 0.4238, 0.9471, 0.4385, 0.9168, 0.4511, 0.9166, 0.4393, 0.9471, 0.4385, 0.9462, 0.4473, 0.919, 0.505, 0.9137, 0.4863, 0.9213, 0.4862, 0.9236, 0.4968, 0.9244, 0.5096, 0.919, 0.505, 0.9236, 0.4968, 0.9317, 0.5075, 0.9058, 0.3966, 0.9056, 0.374, 0.9134, 0.3665, 0.9136, 0.3937, 0.9056, 0.374, 0.9053, 0.3665, 0.9135, 0.3659, 0.9134, 0.3665, 0.4909, 0.8242, 0.4982, 0.815, 0.5133, 0.8174, 0.5075, 0.8326, 0.4912, 0.7851, 0.5224, 0.7914, 0.5133, 0.8174, 0.4982, 0.815, 0.4574, 0.843, 0.455, 0.8147, 0.4816, 0.8279, 0.496, 0.8393, 0.4692, 0.798, 0.4912, 0.7851, 0.4982, 0.815, 0.4909, 0.8242, 0.4008, 0.9045, 0.3909, 0.8512, 0.4207, 0.8375, 0.4323, 0.8891, 0.4323, 0.8891, 0.4207, 0.8375, 0.4574, 0.843, 0.4647, 0.8692, 0.456, 0.7066, 0.5432, 0.7118, 0.5319, 0.7521, 0.4873, 0.7475, 0.4873, 0.7475, 0.5319, 0.7521, 0.5224, 0.7914, 0.4912, 0.7851, 0.3909, 0.8512, 0.3909, 0.7653, 0.4203, 0.8055, 0.4207, 0.8375, 0.4207, 0.8375, 0.4203, 0.8055, 0.455, 0.8147, 0.4574, 0.843, 0.4187, 0.735, 0.456, 0.7066, 0.4873, 0.7475, 0.444, 0.7721, 0.444, 0.7721, 0.4873, 0.7475, 0.4912, 0.7851, 0.4692, 0.798, 0.9908, 0.4255, 0.9698, 0.4244, 0.9823, 0.3996, 0.9897, 0.3999, 0.9698, 0.4244, 0.9485, 0.4238, 0.947, 0.4049, 0.9823, 0.3996, 0.9738, 0.4868, 0.9596, 0.4775, 0.9625, 0.4645, 0.9813, 0.4714, 0.9851, 0.4594, 0.9662, 0.4533, 0.9684, 0.4428, 0.9879, 0.4489, 0.9879, 0.4489, 0.9684, 0.4428, 0.9698, 0.4244, 0.9908, 0.4255, 0.9596, 0.4775, 0.9456, 0.4653, 0.9463, 0.455, 0.9625, 0.4645, 0.9662, 0.4533, 0.9462, 0.4473, 0.9471, 0.4385, 0.9684, 0.4428, 0.9684, 0.4428, 0.9471, 0.4385, 0.9485, 0.4238, 0.9698, 0.4244, 0.9236, 0.4968, 0.9213, 0.4862, 0.947, 0.4745, 0.9543, 0.4878, 0.9317, 0.5075, 0.9236, 0.4968, 0.9543, 0.4878, 0.9612, 0.4979, 0.9136, 0.3937, 0.9134, 0.3665, 0.9513, 0.3703, 0.947, 0.4049, 0.9134, 0.3665, 0.9135, 0.3659, 0.9506, 0.3632, 0.9513, 0.3703, 0.04062, 0.3784, 0.06741, 0.3672, 0.0519, 0.3945, 0.03009, 0.3923, 0.2786, 0.3384, 0.2253, 0.3331, 0.232, 0.2913, 0.2809, 0.2965, 0.2253, 0.3331, 0.1583, 0.3639, 0.1686, 0.3107, 0.232, 0.2913, 0.1583, 0.3639, 0.08549, 0.4132, 0.06741, 0.3672, 0.1686, 0.3107, 0.5293, 0.3525, 0.4596, 0.357, 0.4704, 0.3183, 0.5398, 0.3127, 0.4596, 0.357, 0.3968, 0.3371, 0.4036, 0.2982, 0.4704, 0.3183, 0.3968, 0.3371, 0.3316, 0.3273, 0.331, 0.2908, 0.4036, 0.2982, 0.5938, 0.3846, 0.5293, 0.3525, 0.5398, 0.3127, 0.6051, 0.3507, 0.5795, 0.7736, 0.5999, 0.7488, 0.644, 0.7705, 0.6227, 0.799, 0.6261, 0.4291, 0.5938, 0.3846, 0.6051, 0.3507, 0.6431, 0.3922, 0.6227, 0.799, 0.644, 0.7705, 0.7237, 0.8016, 0.6875, 0.8235, 0.8251, 0.8146, 0.8433, 0.7699, 0.8846, 0.7534, 0.8736, 0.7969, 0.9126, 0.4666, 0.9098, 0.4533, 0.9168, 0.4511, 0.9196, 0.4637, 0.9196, 0.4637, 0.9168, 0.4511, 0.9462, 0.4473, 0.9463, 0.455, 0.9813, 0.4714, 0.9625, 0.4645, 0.9662, 0.4533, 0.9851, 0.4594, 0.9625, 0.4645, 0.9463, 0.455, 0.9462, 0.4473, 0.9662, 0.4533, 0.03009, 0.3923, 0.0519, 0.3945, 0.03319, 0.416, 0.01664, 0.4152, 0.08549, 0.4132, 0.0789, 0.4389, 0.06001, 0.4419, 0.05296, 0.4284, 0.06741, 0.3672, 0.08549, 0.4132, 0.05296, 0.4284, 0.0519, 0.3945, 0.01664, 0.4152, 0.03319, 0.416, 0.02308, 0.4466, 0.006706, 0.4487, 0.05296, 0.4284, 0.06001, 0.4419, 0.04562, 0.4665, 0.0294, 0.4579, 0.0519, 0.3945, 0.05296, 0.4284, 0.0294, 0.4579, 0.03319, 0.416, 0.01543, 0.4844, 0.004763, 0.4964, 0.006706, 0.4487, 0.02308, 0.4466, 0.03319, 0.416, 0.0294, 0.4579, 0.01543, 0.4844, 0.02308, 0.4466, 0.01543, 0.4844, 0.0294, 0.4579, 0.03841, 0.4838, 0.01896, 0.5028, 0.004763, 0.4964, 0.01543, 0.4844, 0.01896, 0.5028, 0.01534, 0.5154, 0.0294, 0.4579, 0.04562, 0.4665, 0.05479, 0.4906, 0.03841, 0.4838, 0.04584, 0.4988, 0.0509, 0.5053, 0.03133, 0.5204, 0.03038, 0.5092, 0.01896, 0.5028, 0.03841, 0.4838, 0.04584, 0.4988, 0.03038, 0.5092, 0.01534, 0.5154, 0.01896, 0.5028, 0.03038, 0.5092, 0.03133, 0.5204, 0.03841, 0.4838, 0.05479, 0.4906, 0.0509, 0.5053, 0.04584, 0.4988, 0.8022, 0.1325, 0.771, 0.1371, 0.7739, 0.09573, 0.7983, 0.08895, 0.7983, 0.08895, 0.7739, 0.09573, 0.7755, 0.04265, 0.7979, 0.03593, 0.7136, 0.1118, 0.6926, 0.08272, 0.7047, 0.05782, 0.7283, 0.08229, 0.7283, 0.08229, 0.7047, 0.05782, 0.7199, 0.02894, 0.7415, 0.04737, 0.8295, 0.1242, 0.8022, 0.1325, 0.7983, 0.08895, 0.8168, 0.08004, 0.8168, 0.08004, 0.7983, 0.08895, 0.7979, 0.03593, 0.815, 0.02972, 0.7316, 0.1282, 0.7136, 0.1118, 0.7283, 0.08229, 0.7421, 0.09419, 0.7421, 0.09419, 0.7283, 0.08229, 0.7415, 0.04737, 0.7541, 0.05711, 0.847, 0.1149, 0.8295, 0.1242, 0.8168, 0.08004, 0.8304, 0.07291, 0.8304, 0.07291, 0.8168, 0.08004, 0.815, 0.02972, 0.8249, 0.03202, 0.8792, 0.07539, 0.8678, 0.09202, 0.8497, 0.06727, 0.8621, 0.05433, 0.8621, 0.05433, 0.8497, 0.06727, 0.8393, 0.0318, 0.8461, 0.02728, 0.8678, 0.09202, 0.847, 0.1149, 0.8304, 0.07291, 0.8497, 0.06727, 0.8497, 0.06727, 0.8304, 0.07291, 0.8249, 0.03202, 0.8393, 0.0318, 0.771, 0.1371, 0.7316, 0.1282, 0.7421, 0.09419, 0.7739, 0.09573, 0.7739, 0.09573, 0.7421, 0.09419, 0.7541, 0.05711, 0.7755, 0.04265, 0.4602, 0.665, 0.4412, 0.6626, 0.4496, 0.6429, 0.457, 0.6357, 0.4345, 0.6688, 0.4397, 0.6273, 0.4496, 0.6429, 0.4412, 0.6626, 0.4397, 0.6273, 0.4686, 0.6183, 0.457, 0.6357, 0.4496, 0.6429, 0.4686, 0.6183, 0.4655, 0.6707, 0.4602, 0.665, 0.457, 0.6357, 0.4874, 0.6685, 0.4688, 0.6659, 0.478, 0.6385, 0.4865, 0.643, 0.4994, 0.6315, 0.4904, 0.6732, 0.4874, 0.6685, 0.4865, 0.643, 0.4686, 0.6183, 0.4994, 0.6315, 0.4865, 0.643, 0.478, 0.6385, 0.4655, 0.6707, 0.4686, 0.6183, 0.478, 0.6385, 0.4688, 0.6659, 0.3275, 0.655, 0.3053, 0.6703, 0.3005, 0.6254, 0.3216, 0.6173, 0.3216, 0.6173, 0.3005, 0.6254, 0.2949, 0.5825, 0.3171, 0.5804, 0.2805, 0.6898, 0.2613, 0.6996, 0.2626, 0.6438, 0.2785, 0.6348, 0.2785, 0.6348, 0.2626, 0.6438, 0.2577, 0.593, 0.2698, 0.5835, 0.3053, 0.6703, 0.2805, 0.6898, 0.2785, 0.6348, 0.3005, 0.6254, 0.3005, 0.6254, 0.2785, 0.6348, 0.2698, 0.5835, 0.2949, 0.5825, 0.2384, 0.6918, 0.2189, 0.6932, 0.226, 0.647, 0.2449, 0.6378, 0.2449, 0.6378, 0.226, 0.647, 0.2257, 0.6022, 0.2415, 0.5883, 0.1972, 0.6911, 0.1808, 0.6793, 0.1882, 0.6409, 0.2063, 0.6475, 0.2063, 0.6475, 0.1882, 0.6409, 0.1923, 0.6006, 0.2084, 0.6054, 0.1808, 0.6793, 0.1628, 0.6726, 0.1719, 0.6305, 0.1882, 0.6409, 0.1882, 0.6409, 0.1719, 0.6305, 0.1764, 0.5921, 0.1923, 0.6006, 0.1462, 0.6551, 0.127, 0.6386, 0.1343, 0.605, 0.1548, 0.6123, 0.1548, 0.6123, 0.1343, 0.605, 0.1391, 0.5708, 0.1597, 0.574, 0.2189, 0.6932, 0.1972, 0.6911, 0.2063, 0.6475, 0.226, 0.647, 0.226, 0.647, 0.2063, 0.6475, 0.2084, 0.6054, 0.2257, 0.6022, 0.82, 0.4048, 0.8223, 0.4225, 0.7967, 0.421, 0.794, 0.4092, 0.7786, 0.4014, 0.8272, 0.4009, 0.82, 0.4048, 0.794, 0.4092, 0.7933, 0.4292, 0.7786, 0.4014, 0.794, 0.4092, 0.7967, 0.421, 0.8292, 0.4271, 0.7933, 0.4292, 0.7967, 0.421, 0.8223, 0.4225, 0.8217, 0.3808, 0.8193, 0.3969, 0.7944, 0.3924, 0.7942, 0.3817, 0.7899, 0.3727, 0.8292, 0.3755, 0.8217, 0.3808, 0.7942, 0.3817, 0.8272, 0.4009, 0.7786, 0.4014, 0.7944, 0.3924, 0.8193, 0.3969, 0.7786, 0.4014, 0.7899, 0.3727, 0.7942, 0.3817, 0.7944, 0.3924, 0.3204, 0.8498, 0.275, 0.8574, 0.2658, 0.8114, 0.3099, 0.817, 0.2912, 0.4989, 0.2729, 0.5407, 0.2245, 0.5258, 0.2416, 0.4879, 0.3193, 0.4035, 0.3082, 0.4491, 0.261, 0.4444, 0.2698, 0.403, 0.3082, 0.4491, 0.2912, 0.4989, 0.2416, 0.4879, 0.261, 0.4444, 0.3181, 0.3645, 0.2639, 0.3703, 0.2786, 0.3384, 0.3316, 0.3273, 0.3231, 0.9413, 0.2803, 0.9538, 0.2782, 0.9141, 0.3228, 0.9114, 0.3228, 0.9114, 0.2782, 0.9141, 0.275, 0.8574, 0.3204, 0.8498, 0.3099, 0.817, 0.2658, 0.8114, 0.2561, 0.7409, 0.2804, 0.749, 0.09127, 0.7788, 0.07359, 0.7247, 0.1082, 0.673, 0.134, 0.7102, 0.2804, 0.749, 0.2561, 0.7409, 0.2384, 0.6918, 0.2613, 0.6996, 0.134, 0.7102, 0.1082, 0.673, 0.1462, 0.6551, 0.1628, 0.6726, 0.723, 0.3971, 0.7361, 0.381, 0.7637, 0.3705, 0.7594, 0.3975, 0.7382, 0.4352, 0.7247, 0.4167, 0.7599, 0.4256, 0.7649, 0.441, 0.7247, 0.4167, 0.723, 0.3971, 0.7594, 0.3975, 0.7599, 0.4256, 0.2577, 0.593, 0.2415, 0.5883, 0.2463, 0.5541, 0.259, 0.5507, 0.1764, 0.5921, 0.1597, 0.574, 0.16, 0.5445, 0.1791, 0.5542, 0.3316, 0.3273, 0.2786, 0.3384, 0.2809, 0.2965, 0.331, 0.2908, 0.2613, 0.6996, 0.2384, 0.6918, 0.2449, 0.6378, 0.2626, 0.6438, 0.2626, 0.6438, 0.2449, 0.6378, 0.2415, 0.5883, 0.2577, 0.593, 0.1628, 0.6726, 0.1462, 0.6551, 0.1548, 0.6123, 0.1719, 0.6305, 0.1719, 0.6305, 0.1548, 0.6123, 0.1597, 0.574, 0.1764, 0.5921, 0.1953, 0.4662, 0.1772, 0.5043, 0.1211, 0.4684, 0.1341, 0.4406, 0.2698, 0.403, 0.2213, 0.3851, 0.2101, 0.3591, 0.2639, 0.3703, 0.2213, 0.3851, 0.2167, 0.4242, 0.1765, 0.3955, 0.2101, 0.3591, 0.2167, 0.4242, 0.1953, 0.4662, 0.1341, 0.4406, 0.1765, 0.3955, 0.5075, 0.4345, 0.4387, 0.4366, 0.4449, 0.3965, 0.5155, 0.3926, 0.4387, 0.4366, 0.3798, 0.4156, 0.3822, 0.3763, 0.4449, 0.3965, 0.3798, 0.4156, 0.3193, 0.4035, 0.3181, 0.3645, 0.3822, 0.3763, 0.5658, 0.458, 0.5075, 0.4345, 0.5155, 0.3926, 0.5784, 0.4216, 0.567, 0.8205, 0.5711, 0.7977, 0.6005, 0.8186, 0.6033, 0.8533, 0.5967, 0.4752, 0.5658, 0.458, 0.5784, 0.4216, 0.6123, 0.4542, 0.4897, 0.8924, 0.4647, 0.8692, 0.5009, 0.851, 0.5036, 0.868, 0.8025, 0.889, 0.8219, 0.8474, 0.8778, 0.8218, 0.8658, 0.8611, 0.9137, 0.4863, 0.9129, 0.4752, 0.9233, 0.472, 0.9213, 0.4862, 0.9213, 0.4862, 0.9233, 0.472, 0.9456, 0.4653, 0.947, 0.4745, 0.4816, 0.8279, 0.4909, 0.8242, 0.5075, 0.8326, 0.496, 0.8393, 0.455, 0.8147, 0.4692, 0.798, 0.4909, 0.8242, 0.4816, 0.8279, 0.434, 0.9494, 0.4008, 0.9045, 0.4323, 0.8891, 0.4661, 0.9243, 0.4661, 0.9243, 0.4323, 0.8891, 0.4647, 0.8692, 0.4897, 0.8924, 0.3909, 0.7653, 0.4187, 0.735, 0.444, 0.7721, 0.4203, 0.8055, 0.4203, 0.8055, 0.444, 0.7721, 0.4692, 0.798, 0.455, 0.8147, 0.9612, 0.4979, 0.9543, 0.4878, 0.9596, 0.4775, 0.9738, 0.4868, 0.9543, 0.4878, 0.947, 0.4745, 0.9456, 0.4653, 0.9596, 0.4775, 0.3193, 0.4035, 0.2698, 0.403, 0.2639, 0.3703, 0.3181, 0.3645, 0.721, 0.8689, 0.732, 0.8279, 0.7766, 0.8324, 0.766, 0.8729, 0.7953, 0.6807, 0.7755, 0.6216, 0.7954, 0.6079, 0.8217, 0.6665, 0.7837, 0.7509, 0.7953, 0.6807, 0.8217, 0.6665, 0.8181, 0.7405, 0.7629, 0.794, 0.7837, 0.7509, 0.8181, 0.7405, 0.802, 0.7863, 0.6851, 0.9533, 0.6946, 0.9069, 0.7392, 0.9168, 0.74, 0.9647, 0.6654, 0.9854, 0.6851, 0.9533, 0.74, 0.9647, 0.7456, 0.9963, 0.7755, 0.6216, 0.7308, 0.5481, 0.7618, 0.5387, 0.7954, 0.6079, 0.7308, 0.5481, 0.6531, 0.5162, 0.7062, 0.4808, 0.7618, 0.5387, 0.732, 0.8279, 0.7629, 0.794, 0.802, 0.7863, 0.7766, 0.8324, 0.6946, 0.9069, 0.721, 0.8689, 0.766, 0.8729, 0.7392, 0.9168, 0.8778, 0.8218, 0.8736, 0.7969, 0.9725, 0.7627, 0.9698, 0.7781, 0.8838, 0.6543, 0.8555, 0.6032, 0.9574, 0.6385, 0.9738, 0.6743, 0.8872, 0.7121, 0.8838, 0.6543, 0.9738, 0.6743, 0.9745, 0.7164, 0.8846, 0.7534, 0.8872, 0.7121, 0.9745, 0.7164, 0.9737, 0.7388, 0.8776, 0.9021, 0.8658, 0.8611, 0.9687, 0.7975, 0.9851, 0.8257, 0.889, 0.9178, 0.8776, 0.9021, 0.9851, 0.8257, 0.9946, 0.8321, 0.8555, 0.6032, 0.8424, 0.5504, 0.9769, 0.603, 0.9574, 0.6385, 0.8424, 0.5504, 0.8407, 0.5201, 0.9833, 0.592, 0.9769, 0.603, 0.8736, 0.7969, 0.8846, 0.7534, 0.9737, 0.7388, 0.9725, 0.7627, 0.8658, 0.8611, 0.8778, 0.8218, 0.9698, 0.7781, 0.9687, 0.7975, 0.676, 0.8649, 0.6875, 0.8235, 0.732, 0.8279, 0.721, 0.8689, 0.7688, 0.6949, 0.7556, 0.6353, 0.7755, 0.6216, 0.7953, 0.6807, 0.7492, 0.7613, 0.7688, 0.6949, 0.7953, 0.6807, 0.7837, 0.7509, 0.7237, 0.8016, 0.7492, 0.7613, 0.7837, 0.7509, 0.7629, 0.794, 0.6302, 0.9418, 0.65, 0.8969, 0.6946, 0.9069, 0.6851, 0.9533, 0.5853, 0.9744, 0.6302, 0.9418, 0.6851, 0.9533, 0.6654, 0.9854, 0.7556, 0.6353, 0.6997, 0.5574, 0.7308, 0.5481, 0.7755, 0.6216, 0.6997, 0.5574, 0.5999, 0.5516, 0.6531, 0.5162, 0.7308, 0.5481, 0.6875, 0.8235, 0.7237, 0.8016, 0.7629, 0.794, 0.732, 0.8279, 0.65, 0.8969, 0.676, 0.8649, 0.721, 0.8689, 0.6946, 0.9069, 0.766, 0.8729, 0.7766, 0.8324, 0.8251, 0.8146, 0.8219, 0.8474, 0.8217, 0.6665, 0.7954, 0.6079, 0.8255, 0.6056, 0.8528, 0.6604, 0.8181, 0.7405, 0.8217, 0.6665, 0.8528, 0.6604, 0.8527, 0.7263, 0.802, 0.7863, 0.8181, 0.7405, 0.8527, 0.7263, 0.8433, 0.7699, 0.74, 0.9647, 0.7392, 0.9168, 0.8025, 0.889, 0.8088, 0.9334, 0.7456, 0.9963, 0.74, 0.9647, 0.8088, 0.9334, 0.8173, 0.9571, 0.7954, 0.6079, 0.7618, 0.5387, 0.8021, 0.5446, 0.8255, 0.6056, 0.7618, 0.5387, 0.7062, 0.4808, 0.7734, 0.5005, 0.8021, 0.5446, 0.7766, 0.8324, 0.802, 0.7863, 0.8433, 0.7699, 0.8251, 0.8146, 0.7392, 0.9168, 0.766, 0.8729, 0.8219, 0.8474, 0.8025, 0.889])
me_cube_003.materials.append(mat_pigmat)
me_cube_003.use_remesh_preserve_volume = False
me_cube_003.use_remesh_preserve_attributes = False
me_cube_003.use_mirror_vertex_groups = False
me_cube_003.update()

# ---- objects
ob_sun_002 = bpy.data.objects.new('Sun.002', light_sun_002)
ob_sun_001 = bpy.data.objects.new('Sun.001', light_sun_001)
ob_cube = bpy.data.objects.new('Cube', me_cube_003)
ob_sun = bpy.data.objects.new('Sun', light_sun)
ob_lamp = bpy.data.objects.new('Lamp', light_lamp)
ob_camera = bpy.data.objects.new('Camera', cam_camera)

# ---- transforms, parenting, visibility, modifiers, constraints
ob_sun_002.location = (4.82, -4.373, 7.802)
ob_sun_002.rotation_euler = (-0.7639, 0.4646, -2.289)
ob_sun_002.lineart.crease_threshold = 0.0
ob_sun_001.location = (4.82, 6.86, 1.264)
ob_sun_001.rotation_euler = (-0.8043, -0.5439, -1.928)
ob_sun_001.lineart.crease_threshold = 0.0
ob_cube.location = (0.9299, 0.6356, 1.472)
ob_cube.lineart.crease_threshold = 0.0
_m = ob_cube.modifiers.new('Mirror', 'MIRROR')
_m.use_axis = (False, True, False)
_m.use_clip = True
ob_sun.location = (0.4308, -2.863, 10.24)
ob_sun.lineart.crease_threshold = 0.0
ob_lamp.location = (4.076, 1.005, 5.904)
ob_lamp.rotation_euler = (0.6503, 0.05522, 1.866)
ob_lamp.lock_rotations_4d = False
ob_lamp.empty_display_type = 'ARROWS'
ob_lamp.color = (0.0, 0.0, 0.0, 0.0)
ob_lamp.lineart.crease_threshold = 0.0
ob_camera.location = (7.481, -6.508, 5.344)
ob_camera.rotation_euler = (1.109, 0.01082, 0.8149)
ob_camera.lock_rotations_4d = False
ob_camera.empty_display_type = 'ARROWS'
ob_camera.color = (0.0, 0.0, 0.0, 0.0)
ob_camera.display_type = 'WIRE'
ob_camera.lineart.crease_threshold = 0.0

# ---- collection membership
col_collection_1.objects.link(ob_sun_002)
col_collection_1.objects.link(ob_sun_001)
col_collection_1.objects.link(ob_cube)
col_collection_1.objects.link(ob_sun)
col_collection_1.objects.link(ob_lamp)
col_collection_1.objects.link(ob_camera)

# ---- scene / render settings (as saved in the file)
scene.camera = ob_camera
scene.frame_start = 1; scene.frame_end = 250; scene.frame_set(1)
scene.render.engine = 'BLENDER_EEVEE_NEXT'
scene.render.resolution_percentage = 50
scene.render.dither_intensity = 0.0
scene.cycles.use_denoising = False
scene.cycles.samples = 10
scene.cycles.sampling_pattern = 'TABULATED_SOBOL'
scene.cycles.light_sampling_threshold = 0.0
scene.cycles.use_adaptive_sampling = False
scene.cycles.use_light_tree = False
scene.cycles.blur_glossy = 0.0
scene.cycles.volume_bounces = 1
scene.cycles.pixel_filter_type = 'GAUSSIAN'
scene.cycles.sample_clamp_indirect = 0.0
scene.view_settings.view_transform = 'Standard'
bpy.context.view_layer.update()
